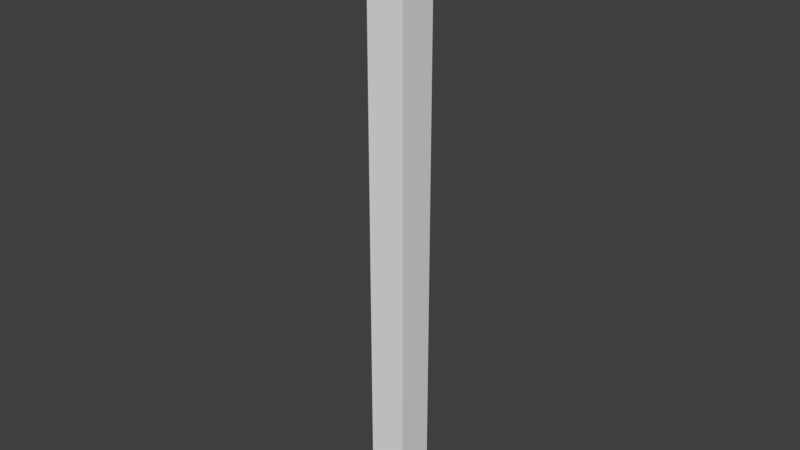 # Source: WallCorner4x.25x.25.blend  (saved by Blender 2.78.0; exported with 4.5.12 LTS)
import bpy
from mathutils import Matrix  # noqa: F401  (used for matrix-valued properties, if any)

bpy.ops.wm.read_factory_settings(use_empty=True)
scene = bpy.context.scene
scene.name = 'Scene'

# ---- collections
col_collection_1 = bpy.data.collections.new('Collection 1'); scene.collection.children.link(col_collection_1)

# ---- world
world_world_001 = bpy.data.worlds.new('World.001'); scene.world = world_world_001
world_world_001.use_nodes = True; world_world_001.node_tree.nodes.clear()
_N = world_world_001.node_tree.nodes; _L = world_world_001.node_tree.links
n0 = _N.new('ShaderNodeOutputWorld'); n0.name = 'World Output'; n0.location = (300, 300)
n1 = _N.new('ShaderNodeBackground'); n1.name = 'Background'; n1.location = (10, 300)
n1.inputs[0].default_value = (0.05, 0.05, 0.05, 1.0)
_L.new(n1.outputs[0], n0.inputs[0])
n0.is_active_output = True
world_world_001.use_sun_shadow = False
world_world_001.sun_shadow_jitter_overblur = 0.0
world_world_001.cycles.sampling_method = 'MANUAL'

# ---- meshes
me_wallcorner3x_25x_25 = bpy.data.meshes.new('WallCorner3x.25x.25')
me_wallcorner3x_25x_25.from_pydata([(-3.815e-06, 0.0, 0.0), (-3.815e-06, 0.0, 16.0), (-3.815e-06, 2.0, 0.0), (-3.815e-06, 2.0, 16.0), (2.0, 0.0, 0.0), (2.0, 0.0, 16.0), (2.0, 2.0, 0.0), (2.0, 2.0, 16.0)], [], [(0, 1, 3, 2), (2, 3, 7, 6), (6, 7, 5, 4), (4, 5, 1, 0), (2, 6, 4, 0), (7, 3, 1, 5)])
_ca = me_wallcorner3x_25x_25.color_attributes.new('Col', 'BYTE_COLOR', 'CORNER')
_ca.data.foreach_set('color', [1.0, 1.0, 1.0, 1.0, 1.0, 1.0, 1.0, 1.0, 1.0, 1.0, 1.0, 1.0, 1.0, 1.0, 1.0, 1.0, 1.0, 1.0, 1.0, 1.0, 1.0, 1.0, 1.0, 1.0, 1.0, 1.0, 1.0, 1.0, 1.0, 1.0, 1.0, 1.0, 1.0, 1.0, 1.0, 1.0, 1.0, 1.0, 1.0, 1.0, 1.0, 1.0, 1.0, 1.0, 1.0, 1.0, 1.0, 1.0, 1.0, 1.0, 1.0, 1.0, 1.0, 1.0, 1.0, 1.0, 1.0, 1.0, 1.0, 1.0, 1.0, 1.0, 1.0, 1.0, 1.0, 1.0, 1.0, 1.0, 1.0, 1.0, 1.0, 1.0, 1.0, 1.0, 1.0, 1.0, 1.0, 1.0, 1.0, 1.0, 1.0, 1.0, 1.0, 1.0, 1.0, 1.0, 1.0, 1.0, 1.0, 1.0, 1.0, 1.0, 1.0, 1.0, 1.0, 1.0])
me_wallcorner3x_25x_25.use_remesh_preserve_volume = False
me_wallcorner3x_25x_25.use_remesh_preserve_attributes = False
me_wallcorner3x_25x_25.use_mirror_vertex_groups = False
me_wallcorner3x_25x_25.use_paint_bone_selection = False
me_wallcorner3x_25x_25.use_paint_mask_vertex = True
me_wallcorner3x_25x_25.update()

# ---- objects
ob_wallcorner3x_25x_25 = bpy.data.objects.new('WallCorner3x.25x.25', me_wallcorner3x_25x_25)

# ---- transforms, parenting, visibility, modifiers, constraints
ob_wallcorner3x_25x_25.location = (0.0, 0.0, 0.0)
ob_wallcorner3x_25x_25.scale = (0.125, 0.125, 0.25)
ob_wallcorner3x_25x_25.lineart.crease_threshold = 0.0

# ---- collection membership
col_collection_1.objects.link(ob_wallcorner3x_25x_25)

# ---- scene / render settings (as saved in the file)
scene.frame_start = 1; scene.frame_end = 250; scene.frame_set(1)
scene.render.engine = 'CYCLES'
scene.render.resolution_percentage = 50
scene.render.dither_intensity = 0.0
scene.cycles.use_denoising = False
scene.cycles.samples = 4
scene.cycles.sampling_pattern = 'TABULATED_SOBOL'
scene.cycles.light_sampling_threshold = 0.0
scene.cycles.use_adaptive_sampling = False
scene.cycles.use_light_tree = False
scene.cycles.blur_glossy = 0.0
scene.cycles.sample_clamp_indirect = 3.0
scene.view_settings.view_transform = 'Standard'
bpy.context.view_layer.update()

# ---- added for rendering (the .blend has no active camera and no usable light): camera, sun
cam_auto = bpy.data.cameras.new('AutoCamera')
cam_auto.lens = 50.0
cam_auto.sensor_width = 36.0
cam_auto.clip_end = 1000.0
ob_auto_camera = bpy.data.objects.new('AutoCamera', cam_auto)
scene.collection.objects.link(ob_auto_camera)
ob_auto_camera.location = (3.84033, -4.33339, 4.97226)
ob_auto_camera.rotation_euler = (1.09748, -7.21219e-08, 0.694738)
scene.camera = ob_auto_camera
light_auto_sun = bpy.data.lights.new('AutoSun', 'SUN')
light_auto_sun.energy = 3.0
light_auto_sun.angle = 0.0523599
ob_auto_sun = bpy.data.objects.new('AutoSun', light_auto_sun)
scene.collection.objects.link(ob_auto_sun)
ob_auto_sun.rotation_euler = (0.872665, 0.174533, 0.523599)
bpy.context.view_layer.update()
